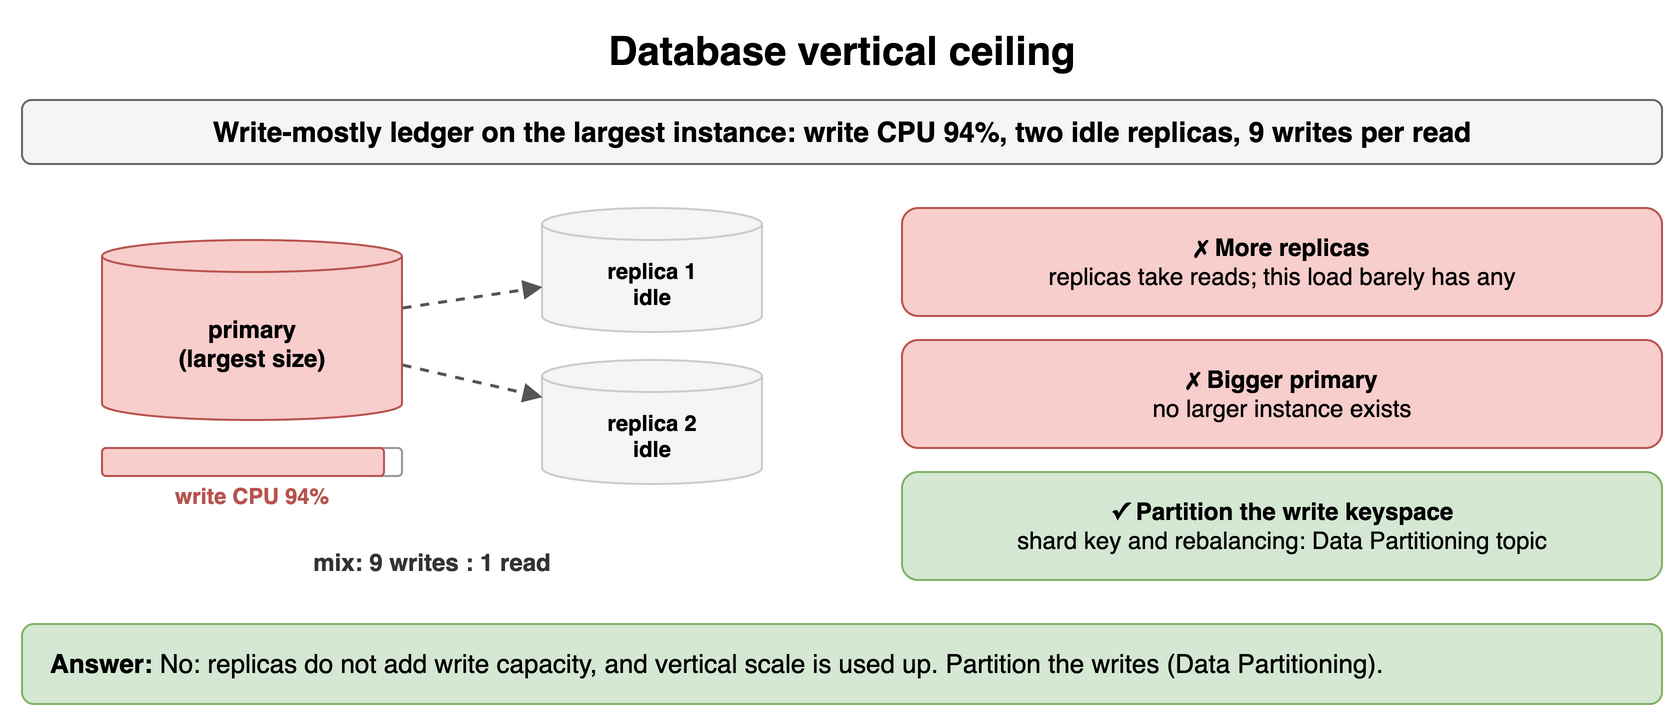

The diagram above was exported from draw.io. Its source (the exported page's mxGraphModel, read from the mxfile embedded in the PNG):
<mxGraphModel dx="900" dy="368" grid="1" gridSize="10" guides="1" tooltips="1" connect="1" arrows="1" fold="1" page="1" pageScale="1" pageWidth="900" pageHeight="368" math="0" shadow="0">
  <root>
    <mxCell id="0" />
    <mxCell id="1" parent="0" />
    <mxCell id="t11" value="Database vertical ceiling" style="text;html=1;align=center;verticalAlign=middle;whiteSpace=wrap;fontSize=20;fontStyle=1;" vertex="1" parent="1">
      <mxGeometry x="40" y="10" width="820" height="30" as="geometry" />
    </mxCell>
    <mxCell id="t12" value="Write-mostly ledger on the largest instance: write CPU 94%, two idle replicas, 9 writes per read" style="rounded=1;whiteSpace=wrap;html=1;fillColor=#f5f5f5;strokeColor=#666666;fontStyle=1;fontSize=14;" vertex="1" parent="1">
      <mxGeometry x="40" y="50" width="820" height="32" as="geometry" />
    </mxCell>
    <mxCell id="t13" value="primary&lt;br&gt;(largest size)" style="shape=cylinder3;whiteSpace=wrap;html=1;boundedLbl=1;backgroundOutline=1;size=8;fillColor=#f8cecc;strokeColor=#b85450;fontSize=12;fontStyle=1;" vertex="1" parent="1">
      <mxGeometry x="80" y="120" width="150" height="90" as="geometry" />
    </mxCell>
    <mxCell id="t14" value="" style="rounded=1;whiteSpace=wrap;html=1;fillColor=#ffffff;strokeColor=#999999;fontSize=12;align=center;fontStyle=1;" vertex="1" parent="1">
      <mxGeometry x="80" y="224" width="150" height="14" as="geometry" />
    </mxCell>
    <mxCell id="t15" value="" style="rounded=1;whiteSpace=wrap;html=1;fillColor=#f8cecc;strokeColor=#b85450;fontSize=12;align=center;fontStyle=1;" vertex="1" parent="1">
      <mxGeometry x="80" y="224" width="141.0" height="14" as="geometry" />
    </mxCell>
    <mxCell id="t16" value="write CPU 94%" style="text;html=1;whiteSpace=wrap;fontSize=11;align=center;verticalAlign=middle;fontSize=11;fontColor=#b85450;fontStyle=1;" vertex="1" parent="1">
      <mxGeometry x="80" y="240" width="150" height="16" as="geometry" />
    </mxCell>
    <mxCell id="t17" value="replica 1&lt;br&gt;idle" style="shape=cylinder3;whiteSpace=wrap;html=1;boundedLbl=1;backgroundOutline=1;size=8;fillColor=#f5f5f5;strokeColor=#cccccc;fontSize=11;fontStyle=1;" vertex="1" parent="1">
      <mxGeometry x="300" y="104" width="110" height="62" as="geometry" />
    </mxCell>
    <mxCell id="t18" value="" style="endArrow=block;endSize=6;html=1;strokeWidth=1.5;strokeColor=#555555;fontSize=11;labelBackgroundColor=#ffffff;dashed=1;" edge="1" parent="1" source="t13" target="t17">
      <mxGeometry relative="1" as="geometry" />
    </mxCell>
    <mxCell id="t19" value="replica 2&lt;br&gt;idle" style="shape=cylinder3;whiteSpace=wrap;html=1;boundedLbl=1;backgroundOutline=1;size=8;fillColor=#f5f5f5;strokeColor=#cccccc;fontSize=11;fontStyle=1;" vertex="1" parent="1">
      <mxGeometry x="300" y="180" width="110" height="62" as="geometry" />
    </mxCell>
    <mxCell id="t110" value="" style="endArrow=block;endSize=6;html=1;strokeWidth=1.5;strokeColor=#555555;fontSize=11;labelBackgroundColor=#ffffff;dashed=1;" edge="1" parent="1" source="t13" target="t19">
      <mxGeometry relative="1" as="geometry" />
    </mxCell>
    <mxCell id="t111" value="mix: 9 writes : 1 read" style="text;html=1;whiteSpace=wrap;fontSize=11;align=center;verticalAlign=middle;fontSize=12;fontColor=#333333;fontStyle=1;" vertex="1" parent="1">
      <mxGeometry x="80" y="272" width="330" height="18" as="geometry" />
    </mxCell>
    <mxCell id="t112" value="&lt;b&gt;✗ More replicas&lt;/b&gt;&lt;br&gt;&lt;span style='font-weight:normal'&gt;replicas take reads; this load barely has any&lt;/span&gt;" style="rounded=1;whiteSpace=wrap;html=1;fillColor=#f8cecc;strokeColor=#b85450;fontSize=12;align=center;fontStyle=1;" vertex="1" parent="1">
      <mxGeometry x="480" y="104" width="380" height="54" as="geometry" />
    </mxCell>
    <mxCell id="t113" value="&lt;b&gt;✗ Bigger primary&lt;/b&gt;&lt;br&gt;&lt;span style='font-weight:normal'&gt;no larger instance exists&lt;/span&gt;" style="rounded=1;whiteSpace=wrap;html=1;fillColor=#f8cecc;strokeColor=#b85450;fontSize=12;align=center;fontStyle=1;" vertex="1" parent="1">
      <mxGeometry x="480" y="170" width="380" height="54" as="geometry" />
    </mxCell>
    <mxCell id="t114" value="&lt;b&gt;✓ Partition the write keyspace&lt;/b&gt;&lt;br&gt;&lt;span style='font-weight:normal'&gt;shard key and rebalancing: Data Partitioning topic&lt;/span&gt;" style="rounded=1;whiteSpace=wrap;html=1;fillColor=#d5e8d4;strokeColor=#82b366;fontSize=12;align=center;fontStyle=1;" vertex="1" parent="1">
      <mxGeometry x="480" y="236" width="380" height="54" as="geometry" />
    </mxCell>
    <mxCell id="t115" value="&lt;b&gt;Answer:&lt;/b&gt; No: replicas do not add write capacity, and vertical scale is used up. Partition the writes (Data Partitioning)." style="rounded=1;whiteSpace=wrap;html=1;fillColor=#d5e8d4;strokeColor=#82b366;fontSize=13;align=left;spacingLeft=12;" vertex="1" parent="1">
      <mxGeometry x="40" y="312" width="820" height="40" as="geometry" />
    </mxCell>
  </root>
</mxGraphModel>